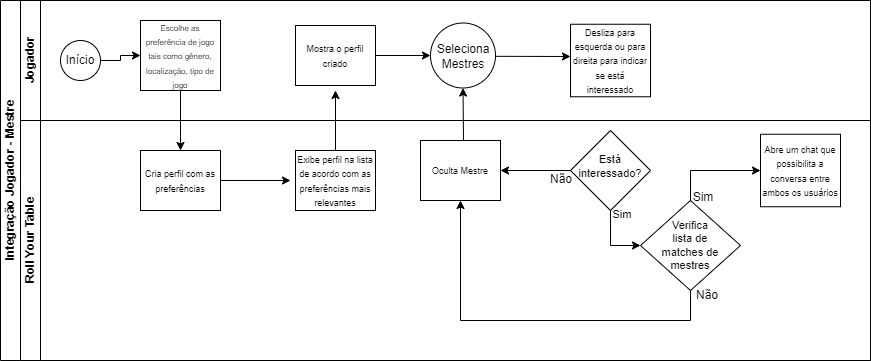

The diagram above was exported from draw.io. Its source (the exported page's mxGraphModel, read from the mxfile embedded in the PNG):
<mxGraphModel dx="880" dy="476" grid="1" gridSize="10" guides="1" tooltips="1" connect="1" arrows="1" fold="1" page="1" pageScale="1" pageWidth="827" pageHeight="1169" math="0" shadow="0">
  <root>
    <mxCell id="0" />
    <mxCell id="1" parent="0" />
    <mxCell id="dNxyNK7c78bLwvsdeMH5-19" value="Integração Jogador - Mestre" style="swimlane;html=1;childLayout=stackLayout;resizeParent=1;resizeParentMax=0;horizontal=0;startSize=20;horizontalStack=0;" parent="1" vertex="1">
      <mxGeometry x="90" y="120" width="870" height="360" as="geometry">
        <mxRectangle x="90" y="120" width="40" height="60" as="alternateBounds" />
      </mxGeometry>
    </mxCell>
    <mxCell id="dNxyNK7c78bLwvsdeMH5-20" value="Jogador" style="swimlane;html=1;startSize=20;horizontal=0;" parent="dNxyNK7c78bLwvsdeMH5-19" vertex="1">
      <mxGeometry x="20" width="850" height="120" as="geometry">
        <mxRectangle x="20" width="430" height="30" as="alternateBounds" />
      </mxGeometry>
    </mxCell>
    <mxCell id="dNxyNK7c78bLwvsdeMH5-25" value="" style="edgeStyle=orthogonalEdgeStyle;rounded=0;orthogonalLoop=1;jettySize=auto;html=1;" parent="dNxyNK7c78bLwvsdeMH5-20" source="dNxyNK7c78bLwvsdeMH5-23" target="dNxyNK7c78bLwvsdeMH5-24" edge="1">
      <mxGeometry relative="1" as="geometry" />
    </mxCell>
    <mxCell id="dNxyNK7c78bLwvsdeMH5-23" value="" style="ellipse;whiteSpace=wrap;html=1;" parent="dNxyNK7c78bLwvsdeMH5-20" vertex="1">
      <mxGeometry x="40" y="40" width="40" height="40" as="geometry" />
    </mxCell>
    <mxCell id="dNxyNK7c78bLwvsdeMH5-24" value="&lt;font style=&quot;font-size: 8px;&quot;&gt;Escolhe as preferência de jogo tais como gênero, localização, tipo de jogo&lt;/font&gt;" style="rounded=0;whiteSpace=wrap;html=1;fontFamily=Helvetica;fontSize=12;fontColor=#000000;align=center;" parent="dNxyNK7c78bLwvsdeMH5-20" vertex="1">
      <mxGeometry x="120" y="20" width="80" height="70" as="geometry" />
    </mxCell>
    <mxCell id="9kAi0QlijDT0X_h5uYz3-1" value="Início" style="text;strokeColor=none;align=center;fillColor=none;html=1;verticalAlign=middle;whiteSpace=wrap;rounded=0;" parent="dNxyNK7c78bLwvsdeMH5-20" vertex="1">
      <mxGeometry x="30" y="45" width="60" height="30" as="geometry" />
    </mxCell>
    <mxCell id="ASAoHxjwdYxEhWluRR57-4" value="&lt;font style=&quot;font-size: 9px;&quot;&gt;Mostra o perfil criado&lt;/font&gt;" style="rounded=0;whiteSpace=wrap;html=1;fontFamily=Helvetica;fontSize=12;fontColor=#000000;align=center;" vertex="1" parent="dNxyNK7c78bLwvsdeMH5-20">
      <mxGeometry x="275" y="25" width="80" height="60" as="geometry" />
    </mxCell>
    <mxCell id="ASAoHxjwdYxEhWluRR57-6" value="" style="ellipse;whiteSpace=wrap;html=1;aspect=fixed;" vertex="1" parent="dNxyNK7c78bLwvsdeMH5-20">
      <mxGeometry x="410" y="22.5" width="65" height="65" as="geometry" />
    </mxCell>
    <mxCell id="ASAoHxjwdYxEhWluRR57-5" value="" style="endArrow=classic;html=1;rounded=0;exitX=1;exitY=0.5;exitDx=0;exitDy=0;" edge="1" parent="dNxyNK7c78bLwvsdeMH5-20" source="ASAoHxjwdYxEhWluRR57-4" target="ASAoHxjwdYxEhWluRR57-6">
      <mxGeometry width="50" height="50" relative="1" as="geometry">
        <mxPoint x="370" y="70" as="sourcePoint" />
        <mxPoint x="400" y="55" as="targetPoint" />
      </mxGeometry>
    </mxCell>
    <mxCell id="ASAoHxjwdYxEhWluRR57-7" value="Seleciona Mestres" style="text;strokeColor=none;align=center;fillColor=none;html=1;verticalAlign=middle;whiteSpace=wrap;rounded=0;" vertex="1" parent="dNxyNK7c78bLwvsdeMH5-20">
      <mxGeometry x="418.75" y="45" width="47.5" height="22.5" as="geometry" />
    </mxCell>
    <mxCell id="ASAoHxjwdYxEhWluRR57-8" value="&lt;font style=&quot;font-size: 9px;&quot;&gt;Desliza para esquerda ou para direita para indicar se está interessado&lt;/font&gt;" style="rounded=0;whiteSpace=wrap;html=1;fontFamily=Helvetica;fontSize=12;fontColor=#000000;align=center;" vertex="1" parent="dNxyNK7c78bLwvsdeMH5-20">
      <mxGeometry x="550" y="23.75" width="80" height="72.5" as="geometry" />
    </mxCell>
    <mxCell id="ASAoHxjwdYxEhWluRR57-9" value="" style="endArrow=classic;html=1;rounded=0;exitX=1;exitY=0.5;exitDx=0;exitDy=0;" edge="1" parent="dNxyNK7c78bLwvsdeMH5-20">
      <mxGeometry width="50" height="50" relative="1" as="geometry">
        <mxPoint x="475" y="55.81999999999999" as="sourcePoint" />
        <mxPoint x="550" y="56" as="targetPoint" />
      </mxGeometry>
    </mxCell>
    <mxCell id="dNxyNK7c78bLwvsdeMH5-21" value="Roll Your Table" style="swimlane;html=1;startSize=20;horizontal=0;" parent="dNxyNK7c78bLwvsdeMH5-19" vertex="1">
      <mxGeometry x="20" y="120" width="850" height="240" as="geometry" />
    </mxCell>
    <mxCell id="dNxyNK7c78bLwvsdeMH5-26" value="&lt;font style=&quot;font-size: 9px;&quot;&gt;Cria perfil com as preferências&lt;/font&gt;" style="rounded=0;whiteSpace=wrap;html=1;fontFamily=Helvetica;fontSize=12;fontColor=#000000;align=center;" parent="dNxyNK7c78bLwvsdeMH5-21" vertex="1">
      <mxGeometry x="120" y="30" width="80" height="60" as="geometry" />
    </mxCell>
    <mxCell id="ASAoHxjwdYxEhWluRR57-2" value="&lt;font style=&quot;font-size: 9px;&quot;&gt;Exibe perfil na lista de acordo com as preferências mais relevantes&lt;/font&gt;" style="rounded=0;whiteSpace=wrap;html=1;fontFamily=Helvetica;fontSize=12;fontColor=#000000;align=center;" vertex="1" parent="dNxyNK7c78bLwvsdeMH5-21">
      <mxGeometry x="275" y="30" width="80" height="60" as="geometry" />
    </mxCell>
    <mxCell id="ASAoHxjwdYxEhWluRR57-11" value="&lt;font style=&quot;font-size: 9px;&quot;&gt;Oculta Mestre&lt;/font&gt;" style="rounded=0;whiteSpace=wrap;html=1;fontFamily=Helvetica;fontSize=12;fontColor=#000000;align=center;" vertex="1" parent="dNxyNK7c78bLwvsdeMH5-21">
      <mxGeometry x="400" y="20" width="80" height="60" as="geometry" />
    </mxCell>
    <mxCell id="ASAoHxjwdYxEhWluRR57-12" value="" style="rhombus;whiteSpace=wrap;html=1;" vertex="1" parent="dNxyNK7c78bLwvsdeMH5-21">
      <mxGeometry x="550" y="10" width="80" height="80" as="geometry" />
    </mxCell>
    <mxCell id="ASAoHxjwdYxEhWluRR57-13" value="Está interessado?" style="text;strokeColor=none;align=center;fillColor=none;html=1;verticalAlign=middle;whiteSpace=wrap;rounded=0;fontSize=11;" vertex="1" parent="dNxyNK7c78bLwvsdeMH5-21">
      <mxGeometry x="570" y="33.5" width="40" height="25" as="geometry" />
    </mxCell>
    <mxCell id="ASAoHxjwdYxEhWluRR57-14" value="" style="endArrow=classic;html=1;rounded=0;entryX=1;entryY=0.5;entryDx=0;entryDy=0;exitX=0;exitY=0.5;exitDx=0;exitDy=0;" edge="1" parent="dNxyNK7c78bLwvsdeMH5-21" source="ASAoHxjwdYxEhWluRR57-12" target="ASAoHxjwdYxEhWluRR57-11">
      <mxGeometry width="50" height="50" relative="1" as="geometry">
        <mxPoint x="580" y="110" as="sourcePoint" />
        <mxPoint x="630" y="60" as="targetPoint" />
      </mxGeometry>
    </mxCell>
    <mxCell id="ASAoHxjwdYxEhWluRR57-15" value="Não" style="text;strokeColor=none;align=center;fillColor=none;html=1;verticalAlign=middle;whiteSpace=wrap;rounded=0;" vertex="1" parent="dNxyNK7c78bLwvsdeMH5-21">
      <mxGeometry x="511" y="44" width="60" height="30" as="geometry" />
    </mxCell>
    <mxCell id="ASAoHxjwdYxEhWluRR57-18" value="" style="rhombus;whiteSpace=wrap;html=1;" vertex="1" parent="dNxyNK7c78bLwvsdeMH5-21">
      <mxGeometry x="620" y="80" width="100" height="90" as="geometry" />
    </mxCell>
    <mxCell id="ASAoHxjwdYxEhWluRR57-17" value="" style="endArrow=classic;html=1;rounded=0;exitX=0.5;exitY=1;exitDx=0;exitDy=0;entryX=0;entryY=0.5;entryDx=0;entryDy=0;" edge="1" parent="dNxyNK7c78bLwvsdeMH5-21" source="ASAoHxjwdYxEhWluRR57-12" target="ASAoHxjwdYxEhWluRR57-18">
      <mxGeometry width="50" height="50" relative="1" as="geometry">
        <mxPoint x="580" y="110" as="sourcePoint" />
        <mxPoint x="590" y="130" as="targetPoint" />
        <Array as="points">
          <mxPoint x="590" y="125" />
        </Array>
      </mxGeometry>
    </mxCell>
    <mxCell id="ASAoHxjwdYxEhWluRR57-19" value="Verifica lista de matches de mestres" style="text;strokeColor=none;align=center;fillColor=none;html=1;verticalAlign=middle;whiteSpace=wrap;rounded=0;fontSize=11;" vertex="1" parent="dNxyNK7c78bLwvsdeMH5-21">
      <mxGeometry x="640" y="110" width="60" height="30" as="geometry" />
    </mxCell>
    <mxCell id="ASAoHxjwdYxEhWluRR57-20" value="Sim" style="text;strokeColor=none;align=center;fillColor=none;html=1;verticalAlign=middle;whiteSpace=wrap;rounded=0;fontSize=11;" vertex="1" parent="dNxyNK7c78bLwvsdeMH5-21">
      <mxGeometry x="572" y="79" width="60" height="30" as="geometry" />
    </mxCell>
    <mxCell id="ASAoHxjwdYxEhWluRR57-21" value="" style="endArrow=classic;html=1;rounded=0;exitX=0.5;exitY=1;exitDx=0;exitDy=0;entryX=0.5;entryY=1;entryDx=0;entryDy=0;" edge="1" parent="dNxyNK7c78bLwvsdeMH5-21" source="ASAoHxjwdYxEhWluRR57-18" target="ASAoHxjwdYxEhWluRR57-11">
      <mxGeometry width="50" height="50" relative="1" as="geometry">
        <mxPoint x="530" y="80" as="sourcePoint" />
        <mxPoint x="580" y="30" as="targetPoint" />
        <Array as="points">
          <mxPoint x="670" y="200" />
          <mxPoint x="440" y="200" />
        </Array>
      </mxGeometry>
    </mxCell>
    <mxCell id="ASAoHxjwdYxEhWluRR57-22" value="Não" style="text;strokeColor=none;align=center;fillColor=none;html=1;verticalAlign=middle;whiteSpace=wrap;rounded=0;" vertex="1" parent="dNxyNK7c78bLwvsdeMH5-21">
      <mxGeometry x="657" y="160" width="60" height="30" as="geometry" />
    </mxCell>
    <mxCell id="ASAoHxjwdYxEhWluRR57-24" value="&lt;font style=&quot;font-size: 9px;&quot;&gt;Abre um chat que possibilita a conversa entre ambos os usuários&lt;/font&gt;" style="rounded=0;whiteSpace=wrap;html=1;fontFamily=Helvetica;fontSize=12;fontColor=#000000;align=center;" vertex="1" parent="dNxyNK7c78bLwvsdeMH5-21">
      <mxGeometry x="740" y="13.75" width="80" height="72.5" as="geometry" />
    </mxCell>
    <mxCell id="ASAoHxjwdYxEhWluRR57-25" value="Sim" style="text;strokeColor=none;align=center;fillColor=none;html=1;verticalAlign=middle;whiteSpace=wrap;rounded=0;" vertex="1" parent="dNxyNK7c78bLwvsdeMH5-21">
      <mxGeometry x="653" y="62" width="60" height="30" as="geometry" />
    </mxCell>
    <mxCell id="9kAi0QlijDT0X_h5uYz3-12" value="" style="edgeStyle=orthogonalEdgeStyle;rounded=0;orthogonalLoop=1;jettySize=auto;html=1;exitX=0.5;exitY=1;exitDx=0;exitDy=0;entryX=0.5;entryY=0;entryDx=0;entryDy=0;" parent="dNxyNK7c78bLwvsdeMH5-19" source="dNxyNK7c78bLwvsdeMH5-24" target="dNxyNK7c78bLwvsdeMH5-26" edge="1">
      <mxGeometry relative="1" as="geometry">
        <mxPoint x="110" y="70" as="sourcePoint" />
        <mxPoint x="150" y="70" as="targetPoint" />
      </mxGeometry>
    </mxCell>
    <mxCell id="ASAoHxjwdYxEhWluRR57-1" value="" style="endArrow=classic;html=1;rounded=0;exitX=1;exitY=0.5;exitDx=0;exitDy=0;" edge="1" parent="1" source="dNxyNK7c78bLwvsdeMH5-26">
      <mxGeometry width="50" height="50" relative="1" as="geometry">
        <mxPoint x="350" y="330" as="sourcePoint" />
        <mxPoint x="380" y="300" as="targetPoint" />
      </mxGeometry>
    </mxCell>
    <mxCell id="ASAoHxjwdYxEhWluRR57-3" value="" style="endArrow=classic;html=1;rounded=0;exitX=0.5;exitY=0;exitDx=0;exitDy=0;" edge="1" parent="1" source="ASAoHxjwdYxEhWluRR57-2">
      <mxGeometry width="50" height="50" relative="1" as="geometry">
        <mxPoint x="390" y="250" as="sourcePoint" />
        <mxPoint x="425" y="210" as="targetPoint" />
      </mxGeometry>
    </mxCell>
    <mxCell id="ASAoHxjwdYxEhWluRR57-10" value="" style="endArrow=classic;html=1;rounded=0;entryX=0.5;entryY=1;entryDx=0;entryDy=0;" edge="1" parent="1" target="ASAoHxjwdYxEhWluRR57-6">
      <mxGeometry width="50" height="50" relative="1" as="geometry">
        <mxPoint x="553" y="260" as="sourcePoint" />
        <mxPoint x="530" y="185" as="targetPoint" />
      </mxGeometry>
    </mxCell>
    <mxCell id="ASAoHxjwdYxEhWluRR57-23" value="" style="endArrow=classic;html=1;rounded=0;exitX=0.5;exitY=0;exitDx=0;exitDy=0;" edge="1" parent="1" source="ASAoHxjwdYxEhWluRR57-18">
      <mxGeometry width="50" height="50" relative="1" as="geometry">
        <mxPoint x="810" y="320" as="sourcePoint" />
        <mxPoint x="850" y="290" as="targetPoint" />
        <Array as="points">
          <mxPoint x="780" y="290" />
        </Array>
      </mxGeometry>
    </mxCell>
  </root>
</mxGraphModel>